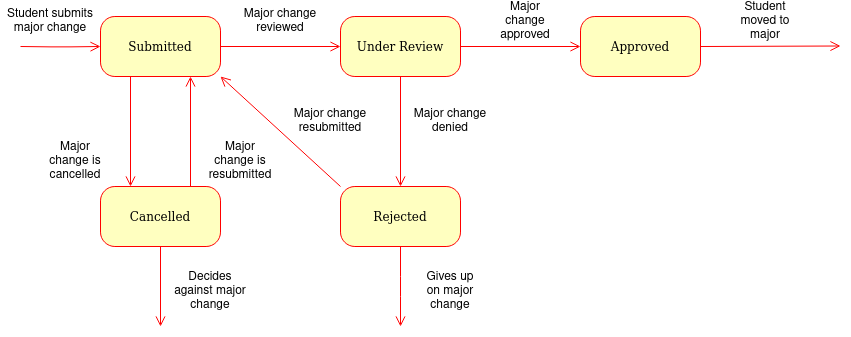

The diagram above was exported from draw.io. Its source (the exported page's mxGraphModel, read from the mxfile embedded in the PNG):
<mxGraphModel dx="1486" dy="562" grid="1" gridSize="10" guides="1" tooltips="1" connect="1" arrows="1" fold="1" page="1" pageScale="1" pageWidth="1100" pageHeight="850" background="none" math="0" shadow="0">
  <root>
    <mxCell id="0" />
    <mxCell id="1" parent="0" />
    <mxCell id="kY_wWsad2fsnwBQH0sfH-90" value="Submitted" style="rounded=1;whiteSpace=wrap;html=1;arcSize=24;fillColor=#ffffc0;strokeColor=#ff0000;shadow=0;comic=0;labelBackgroundColor=none;fontFamily=Verdana;fontSize=12;fontColor=#000000;align=center;" parent="1" vertex="1">
      <mxGeometry x="250" y="130" width="120" height="60" as="geometry" />
    </mxCell>
    <mxCell id="kY_wWsad2fsnwBQH0sfH-91" style="edgeStyle=orthogonalEdgeStyle;html=1;labelBackgroundColor=none;endArrow=open;endSize=8;strokeColor=#ff0000;fontFamily=Verdana;fontSize=12;align=left;" parent="1" target="kY_wWsad2fsnwBQH0sfH-90" edge="1">
      <mxGeometry relative="1" as="geometry">
        <mxPoint x="170" y="160" as="sourcePoint" />
      </mxGeometry>
    </mxCell>
    <mxCell id="kY_wWsad2fsnwBQH0sfH-92" value="Student submits major change" style="text;html=1;align=center;verticalAlign=middle;whiteSpace=wrap;rounded=0;" parent="1" vertex="1">
      <mxGeometry x="150" y="120" width="100" height="30" as="geometry" />
    </mxCell>
    <mxCell id="kY_wWsad2fsnwBQH0sfH-93" style="edgeStyle=orthogonalEdgeStyle;html=1;labelBackgroundColor=none;endArrow=open;endSize=8;strokeColor=#ff0000;fontFamily=Verdana;fontSize=12;align=left;exitX=1;exitY=0.5;exitDx=0;exitDy=0;entryX=0;entryY=0.5;entryDx=0;entryDy=0;" parent="1" source="kY_wWsad2fsnwBQH0sfH-90" target="kY_wWsad2fsnwBQH0sfH-94" edge="1">
      <mxGeometry relative="1" as="geometry">
        <mxPoint x="390" y="159.5" as="sourcePoint" />
        <mxPoint x="470" y="159.5" as="targetPoint" />
      </mxGeometry>
    </mxCell>
    <mxCell id="kY_wWsad2fsnwBQH0sfH-94" value="Under Review" style="rounded=1;whiteSpace=wrap;html=1;arcSize=24;fillColor=#ffffc0;strokeColor=#ff0000;shadow=0;comic=0;labelBackgroundColor=none;fontFamily=Verdana;fontSize=12;fontColor=#000000;align=center;" parent="1" vertex="1">
      <mxGeometry x="490" y="130" width="120" height="60" as="geometry" />
    </mxCell>
    <mxCell id="kY_wWsad2fsnwBQH0sfH-95" value="Major change reviewed" style="text;html=1;align=center;verticalAlign=middle;whiteSpace=wrap;rounded=0;" parent="1" vertex="1">
      <mxGeometry x="390" y="120" width="80" height="30" as="geometry" />
    </mxCell>
    <mxCell id="kY_wWsad2fsnwBQH0sfH-96" value="Cancelled" style="rounded=1;whiteSpace=wrap;html=1;arcSize=24;fillColor=#ffffc0;strokeColor=#ff0000;shadow=0;comic=0;labelBackgroundColor=none;fontFamily=Verdana;fontSize=12;fontColor=#000000;align=center;" parent="1" vertex="1">
      <mxGeometry x="250" y="300" width="120" height="60" as="geometry" />
    </mxCell>
    <mxCell id="kY_wWsad2fsnwBQH0sfH-97" style="edgeStyle=orthogonalEdgeStyle;html=1;labelBackgroundColor=none;endArrow=open;endSize=8;strokeColor=#ff0000;fontFamily=Verdana;fontSize=12;align=left;exitX=0.25;exitY=1;exitDx=0;exitDy=0;entryX=0.25;entryY=0;entryDx=0;entryDy=0;" parent="1" source="kY_wWsad2fsnwBQH0sfH-90" target="kY_wWsad2fsnwBQH0sfH-96" edge="1">
      <mxGeometry relative="1" as="geometry">
        <mxPoint x="240" y="240" as="sourcePoint" />
        <mxPoint x="320" y="240" as="targetPoint" />
      </mxGeometry>
    </mxCell>
    <mxCell id="kY_wWsad2fsnwBQH0sfH-98" value="Major change is cancelled" style="text;html=1;align=center;verticalAlign=middle;whiteSpace=wrap;rounded=0;" parent="1" vertex="1">
      <mxGeometry x="190" y="260" width="70" height="30" as="geometry" />
    </mxCell>
    <mxCell id="kY_wWsad2fsnwBQH0sfH-99" style="edgeStyle=orthogonalEdgeStyle;html=1;labelBackgroundColor=none;endArrow=open;endSize=8;strokeColor=#ff0000;fontFamily=Verdana;fontSize=12;align=left;exitX=0.75;exitY=0;exitDx=0;exitDy=0;entryX=0.75;entryY=1;entryDx=0;entryDy=0;" parent="1" source="kY_wWsad2fsnwBQH0sfH-96" target="kY_wWsad2fsnwBQH0sfH-90" edge="1">
      <mxGeometry relative="1" as="geometry">
        <mxPoint x="330" y="200" as="sourcePoint" />
        <mxPoint x="330" y="310" as="targetPoint" />
      </mxGeometry>
    </mxCell>
    <mxCell id="kY_wWsad2fsnwBQH0sfH-100" value="Major change is resubmitted" style="text;html=1;align=center;verticalAlign=middle;whiteSpace=wrap;rounded=0;" parent="1" vertex="1">
      <mxGeometry x="360" y="260" width="60" height="30" as="geometry" />
    </mxCell>
    <mxCell id="kY_wWsad2fsnwBQH0sfH-101" value="Approved" style="rounded=1;whiteSpace=wrap;html=1;arcSize=24;fillColor=#ffffc0;strokeColor=#ff0000;shadow=0;comic=0;labelBackgroundColor=none;fontFamily=Verdana;fontSize=12;fontColor=#000000;align=center;" parent="1" vertex="1">
      <mxGeometry x="730" y="130" width="120" height="60" as="geometry" />
    </mxCell>
    <mxCell id="kY_wWsad2fsnwBQH0sfH-102" value="Rejected" style="rounded=1;whiteSpace=wrap;html=1;arcSize=24;fillColor=#ffffc0;strokeColor=#ff0000;shadow=0;comic=0;labelBackgroundColor=none;fontFamily=Verdana;fontSize=12;fontColor=#000000;align=center;" parent="1" vertex="1">
      <mxGeometry x="490" y="300" width="120" height="60" as="geometry" />
    </mxCell>
    <mxCell id="kY_wWsad2fsnwBQH0sfH-103" style="edgeStyle=orthogonalEdgeStyle;html=1;labelBackgroundColor=none;endArrow=open;endSize=8;strokeColor=#ff0000;fontFamily=Verdana;fontSize=12;align=left;exitX=1;exitY=0.5;exitDx=0;exitDy=0;entryX=0;entryY=0.5;entryDx=0;entryDy=0;" parent="1" source="kY_wWsad2fsnwBQH0sfH-94" target="kY_wWsad2fsnwBQH0sfH-101" edge="1">
      <mxGeometry relative="1" as="geometry">
        <mxPoint x="610" y="180" as="sourcePoint" />
        <mxPoint x="700" y="167" as="targetPoint" />
      </mxGeometry>
    </mxCell>
    <mxCell id="kY_wWsad2fsnwBQH0sfH-104" value="Major change approved" style="text;html=1;align=center;verticalAlign=middle;whiteSpace=wrap;rounded=0;" parent="1" vertex="1">
      <mxGeometry x="640" y="120" width="70" height="30" as="geometry" />
    </mxCell>
    <mxCell id="kY_wWsad2fsnwBQH0sfH-105" style="edgeStyle=orthogonalEdgeStyle;html=1;labelBackgroundColor=none;endArrow=open;endSize=8;strokeColor=#ff0000;fontFamily=Verdana;fontSize=12;align=left;exitX=0.5;exitY=1;exitDx=0;exitDy=0;entryX=0.5;entryY=0;entryDx=0;entryDy=0;" parent="1" source="kY_wWsad2fsnwBQH0sfH-94" target="kY_wWsad2fsnwBQH0sfH-102" edge="1">
      <mxGeometry relative="1" as="geometry">
        <mxPoint x="520" y="200" as="sourcePoint" />
        <mxPoint x="520" y="310" as="targetPoint" />
      </mxGeometry>
    </mxCell>
    <mxCell id="kY_wWsad2fsnwBQH0sfH-106" value="Major change denied" style="text;html=1;align=center;verticalAlign=middle;whiteSpace=wrap;rounded=0;" parent="1" vertex="1">
      <mxGeometry x="560" y="220" width="80" height="30" as="geometry" />
    </mxCell>
    <mxCell id="kY_wWsad2fsnwBQH0sfH-107" style="html=1;labelBackgroundColor=none;endArrow=open;endSize=8;strokeColor=#ff0000;fontFamily=Verdana;fontSize=12;align=left;exitX=0;exitY=0;exitDx=0;exitDy=0;entryX=1;entryY=1;entryDx=0;entryDy=0;" parent="1" source="kY_wWsad2fsnwBQH0sfH-102" target="kY_wWsad2fsnwBQH0sfH-90" edge="1">
      <mxGeometry relative="1" as="geometry">
        <mxPoint x="480" y="180" as="sourcePoint" />
        <mxPoint x="480" y="290" as="targetPoint" />
      </mxGeometry>
    </mxCell>
    <mxCell id="kY_wWsad2fsnwBQH0sfH-108" value="Major change resubmitted" style="text;html=1;align=center;verticalAlign=middle;whiteSpace=wrap;rounded=0;" parent="1" vertex="1">
      <mxGeometry x="440" y="220" width="80" height="30" as="geometry" />
    </mxCell>
    <mxCell id="kY_wWsad2fsnwBQH0sfH-109" style="edgeStyle=orthogonalEdgeStyle;html=1;labelBackgroundColor=none;endArrow=open;endSize=8;strokeColor=#ff0000;fontFamily=Verdana;fontSize=12;align=left;exitX=1;exitY=0.5;exitDx=0;exitDy=0;entryX=0;entryY=0.5;entryDx=0;entryDy=0;" parent="1" source="kY_wWsad2fsnwBQH0sfH-101" edge="1">
      <mxGeometry relative="1" as="geometry">
        <mxPoint x="870" y="159.5" as="sourcePoint" />
        <mxPoint x="990" y="159.5" as="targetPoint" />
      </mxGeometry>
    </mxCell>
    <mxCell id="kY_wWsad2fsnwBQH0sfH-110" value="Student moved to major" style="text;html=1;align=center;verticalAlign=middle;whiteSpace=wrap;rounded=0;" parent="1" vertex="1">
      <mxGeometry x="880" y="120" width="70" height="30" as="geometry" />
    </mxCell>
    <mxCell id="kY_wWsad2fsnwBQH0sfH-111" style="edgeStyle=orthogonalEdgeStyle;html=1;labelBackgroundColor=none;endArrow=open;endSize=8;strokeColor=#ff0000;fontFamily=Verdana;fontSize=12;align=left;exitX=0.5;exitY=1;exitDx=0;exitDy=0;" parent="1" source="kY_wWsad2fsnwBQH0sfH-102" edge="1">
      <mxGeometry relative="1" as="geometry">
        <mxPoint x="540" y="380" as="sourcePoint" />
        <mxPoint x="550" y="440" as="targetPoint" />
      </mxGeometry>
    </mxCell>
    <mxCell id="kY_wWsad2fsnwBQH0sfH-112" value="Gives up on major change" style="text;html=1;align=center;verticalAlign=middle;whiteSpace=wrap;rounded=0;" parent="1" vertex="1">
      <mxGeometry x="570" y="390" width="60" height="30" as="geometry" />
    </mxCell>
    <mxCell id="kY_wWsad2fsnwBQH0sfH-113" value="Decides against major change" style="text;html=1;align=center;verticalAlign=middle;whiteSpace=wrap;rounded=0;" parent="1" vertex="1">
      <mxGeometry x="320" y="390" width="80" height="30" as="geometry" />
    </mxCell>
    <mxCell id="kY_wWsad2fsnwBQH0sfH-114" style="html=1;labelBackgroundColor=none;endArrow=open;endSize=8;strokeColor=#ff0000;fontFamily=Verdana;fontSize=12;align=left;exitX=0.5;exitY=1;exitDx=0;exitDy=0;" parent="1" source="kY_wWsad2fsnwBQH0sfH-96" edge="1">
      <mxGeometry relative="1" as="geometry">
        <mxPoint x="320" y="375" as="sourcePoint" />
        <mxPoint x="310" y="440" as="targetPoint" />
      </mxGeometry>
    </mxCell>
  </root>
</mxGraphModel>